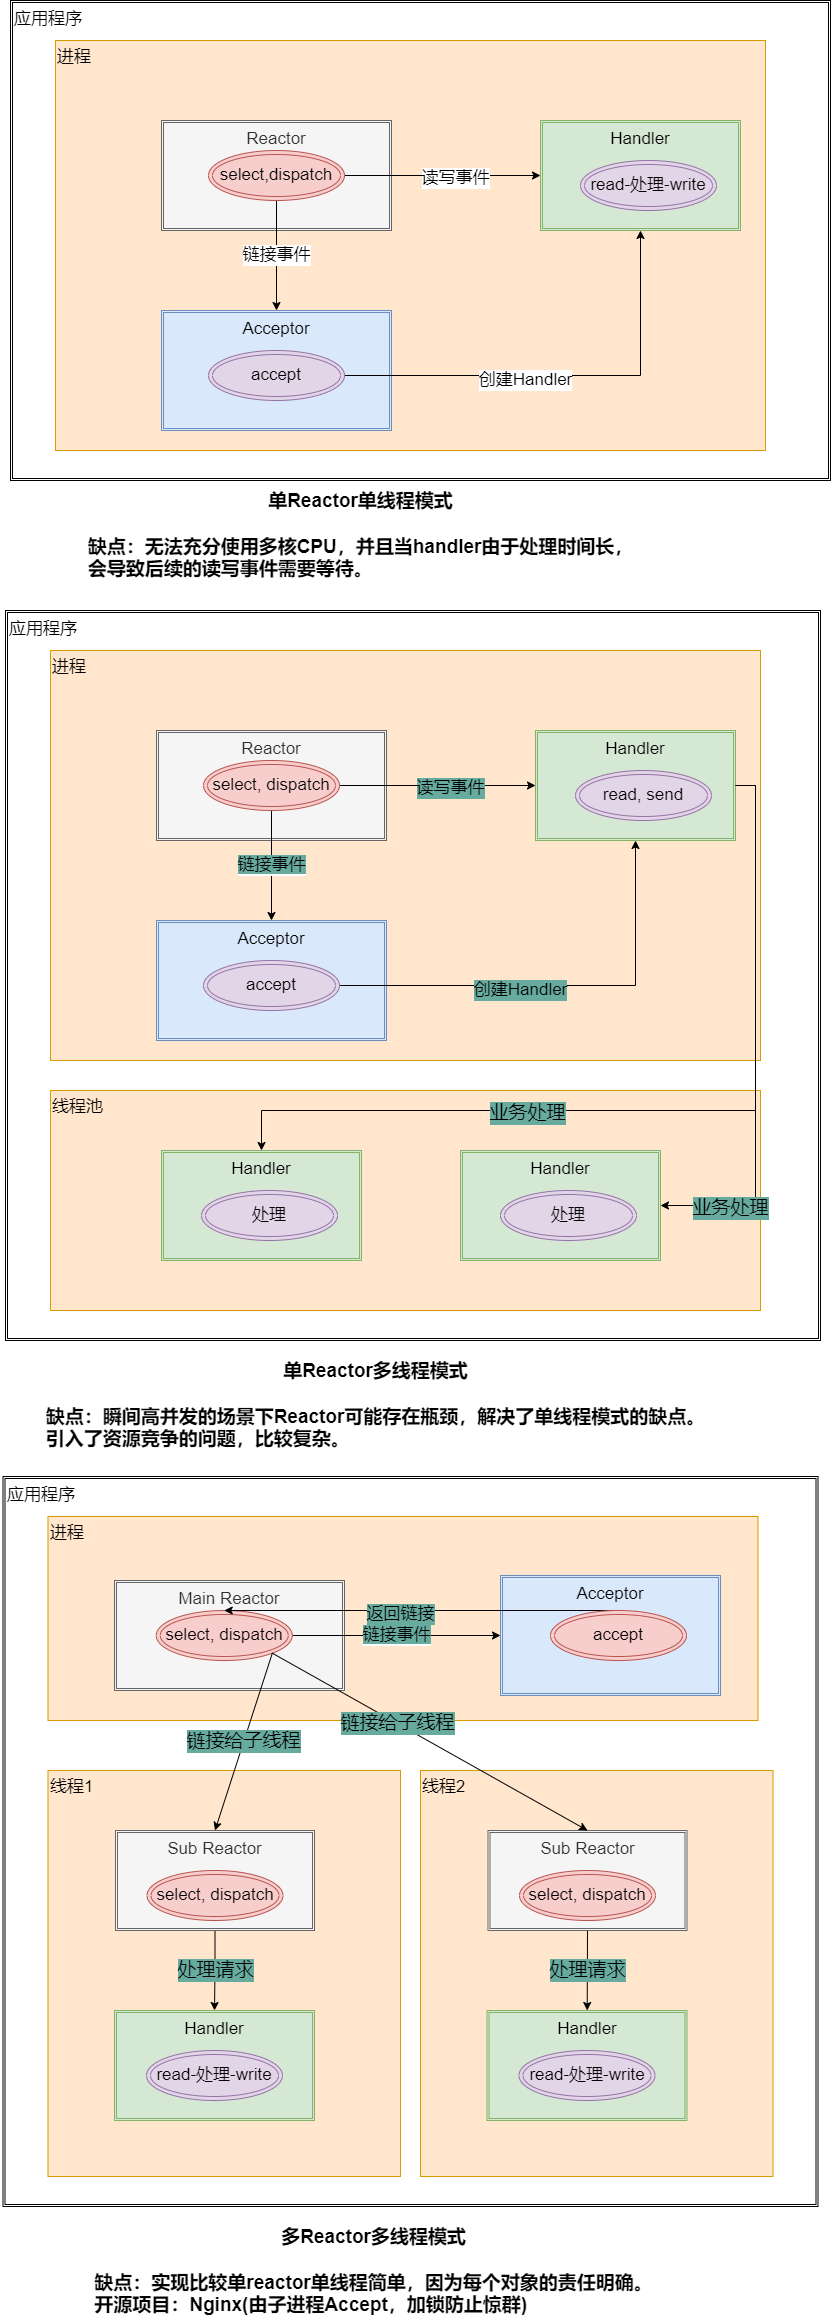

The diagram above was exported from draw.io. Its source (the exported page's mxGraphModel, read from the mxfile embedded in the PNG):
<mxGraphModel dx="1182" dy="676" grid="1" gridSize="10" guides="1" tooltips="1" connect="1" arrows="1" fold="1" page="1" pageScale="1" pageWidth="1654" pageHeight="2336" math="0" shadow="0">
  <root>
    <mxCell id="0" />
    <mxCell id="1" parent="0" />
    <mxCell id="IAIwJdn8xGbePp6rI9oj-31" value="应用程序" style="shape=ext;double=1;rounded=0;whiteSpace=wrap;html=1;comic=0;fontSize=17;gradientColor=none;verticalAlign=top;align=left;" vertex="1" parent="1">
      <mxGeometry x="30" y="20" width="820" height="480" as="geometry" />
    </mxCell>
    <mxCell id="-uHzkjcMldxV3BXdVjkU-1" value="进程" style="rounded=0;whiteSpace=wrap;html=1;fontSize=17;verticalAlign=top;fillColor=#ffe6cc;strokeColor=#d79b00;align=left;" parent="1" vertex="1">
      <mxGeometry x="75" y="60" width="710" height="410" as="geometry" />
    </mxCell>
    <mxCell id="-uHzkjcMldxV3BXdVjkU-3" value="Reactor" style="shape=ext;double=1;rounded=0;whiteSpace=wrap;html=1;fontSize=17;verticalAlign=top;fillColor=#f5f5f5;fontColor=#333333;strokeColor=#666666;" parent="1" vertex="1">
      <mxGeometry x="181" y="140" width="230" height="110" as="geometry" />
    </mxCell>
    <mxCell id="-uHzkjcMldxV3BXdVjkU-4" value="Acceptor" style="shape=ext;double=1;rounded=0;whiteSpace=wrap;html=1;fontSize=17;verticalAlign=top;fillColor=#dae8fc;strokeColor=#6c8ebf;" parent="1" vertex="1">
      <mxGeometry x="181" y="330" width="230" height="120" as="geometry" />
    </mxCell>
    <mxCell id="-uHzkjcMldxV3BXdVjkU-5" value="Handler" style="shape=ext;double=1;rounded=0;whiteSpace=wrap;html=1;fontSize=17;verticalAlign=top;fillColor=#d5e8d4;strokeColor=#82b366;" parent="1" vertex="1">
      <mxGeometry x="560" y="140" width="200" height="110" as="geometry" />
    </mxCell>
    <mxCell id="IAIwJdn8xGbePp6rI9oj-2" value="链接事件" style="edgeStyle=orthogonalEdgeStyle;rounded=0;orthogonalLoop=1;jettySize=auto;html=1;fontSize=17;" edge="1" parent="1" source="IAIwJdn8xGbePp6rI9oj-1" target="-uHzkjcMldxV3BXdVjkU-4">
      <mxGeometry relative="1" as="geometry" />
    </mxCell>
    <mxCell id="IAIwJdn8xGbePp6rI9oj-3" style="edgeStyle=orthogonalEdgeStyle;rounded=0;orthogonalLoop=1;jettySize=auto;html=1;exitX=1;exitY=0.5;exitDx=0;exitDy=0;entryX=0;entryY=0.5;entryDx=0;entryDy=0;fontSize=17;" edge="1" parent="1" source="IAIwJdn8xGbePp6rI9oj-1" target="-uHzkjcMldxV3BXdVjkU-5">
      <mxGeometry relative="1" as="geometry" />
    </mxCell>
    <mxCell id="IAIwJdn8xGbePp6rI9oj-4" value="读写事件" style="edgeLabel;html=1;align=center;verticalAlign=middle;resizable=0;points=[];fontSize=17;" vertex="1" connectable="0" parent="IAIwJdn8xGbePp6rI9oj-3">
      <mxGeometry x="0.125" y="-2" relative="1" as="geometry">
        <mxPoint as="offset" />
      </mxGeometry>
    </mxCell>
    <mxCell id="IAIwJdn8xGbePp6rI9oj-1" value="select,dispatch" style="ellipse;shape=doubleEllipse;whiteSpace=wrap;html=1;fontSize=17;fillColor=#f8cecc;strokeColor=#b85450;" vertex="1" parent="1">
      <mxGeometry x="228" y="170" width="136" height="50" as="geometry" />
    </mxCell>
    <mxCell id="IAIwJdn8xGbePp6rI9oj-6" style="edgeStyle=orthogonalEdgeStyle;rounded=0;orthogonalLoop=1;jettySize=auto;html=1;exitX=1;exitY=0.5;exitDx=0;exitDy=0;fontSize=17;" edge="1" parent="1" source="IAIwJdn8xGbePp6rI9oj-8" target="-uHzkjcMldxV3BXdVjkU-5">
      <mxGeometry relative="1" as="geometry">
        <mxPoint x="340" y="400" as="sourcePoint" />
      </mxGeometry>
    </mxCell>
    <mxCell id="IAIwJdn8xGbePp6rI9oj-7" value="创建Handler" style="edgeLabel;html=1;align=center;verticalAlign=middle;resizable=0;points=[];fontSize=17;" vertex="1" connectable="0" parent="IAIwJdn8xGbePp6rI9oj-6">
      <mxGeometry x="-0.1843" y="-4" relative="1" as="geometry">
        <mxPoint as="offset" />
      </mxGeometry>
    </mxCell>
    <mxCell id="IAIwJdn8xGbePp6rI9oj-8" value="accept" style="ellipse;shape=doubleEllipse;whiteSpace=wrap;html=1;fontSize=17;fillColor=#e1d5e7;strokeColor=#9673a6;" vertex="1" parent="1">
      <mxGeometry x="228" y="370" width="136" height="50" as="geometry" />
    </mxCell>
    <mxCell id="IAIwJdn8xGbePp6rI9oj-9" value="read-处理-write" style="ellipse;shape=doubleEllipse;whiteSpace=wrap;html=1;fontSize=17;fillColor=#e1d5e7;strokeColor=#9673a6;" vertex="1" parent="1">
      <mxGeometry x="600" y="180" width="136" height="50" as="geometry" />
    </mxCell>
    <mxCell id="IAIwJdn8xGbePp6rI9oj-10" value="&lt;div style=&quot;&quot;&gt;&lt;span style=&quot;background-color: initial;&quot;&gt;单Reactor单线程模式&lt;/span&gt;&lt;/div&gt;&lt;br&gt;缺点：无法充分使用多核CPU，并且当handler由于处理时间长，&lt;br style=&quot;font-size: 19px;&quot;&gt;&lt;div style=&quot;text-align: left;&quot;&gt;&lt;span style=&quot;background-color: initial;&quot;&gt;会导致后续的读写事件需要等待。&lt;/span&gt;&lt;/div&gt;" style="text;strokeColor=none;fillColor=none;html=1;fontSize=19;fontStyle=1;verticalAlign=middle;align=center;" vertex="1" parent="1">
      <mxGeometry x="20" y="510" width="720" height="90" as="geometry" />
    </mxCell>
    <mxCell id="IAIwJdn8xGbePp6rI9oj-32" value="应用程序" style="shape=ext;double=1;rounded=0;whiteSpace=wrap;html=1;comic=0;fontSize=17;gradientColor=none;verticalAlign=top;align=left;" vertex="1" parent="1">
      <mxGeometry x="25" y="630" width="815" height="730" as="geometry" />
    </mxCell>
    <mxCell id="IAIwJdn8xGbePp6rI9oj-33" value="进程" style="rounded=0;whiteSpace=wrap;html=1;fontSize=17;verticalAlign=top;fillColor=#ffe6cc;strokeColor=#d79b00;align=left;" vertex="1" parent="1">
      <mxGeometry x="70" y="670" width="710" height="410" as="geometry" />
    </mxCell>
    <mxCell id="IAIwJdn8xGbePp6rI9oj-34" value="Reactor" style="shape=ext;double=1;rounded=0;whiteSpace=wrap;html=1;fontSize=17;verticalAlign=top;fillColor=#f5f5f5;fontColor=#333333;strokeColor=#666666;" vertex="1" parent="1">
      <mxGeometry x="176" y="750" width="230" height="110" as="geometry" />
    </mxCell>
    <mxCell id="IAIwJdn8xGbePp6rI9oj-35" value="Acceptor" style="shape=ext;double=1;rounded=0;whiteSpace=wrap;html=1;fontSize=17;verticalAlign=top;fillColor=#dae8fc;strokeColor=#6c8ebf;" vertex="1" parent="1">
      <mxGeometry x="176" y="940" width="230" height="120" as="geometry" />
    </mxCell>
    <mxCell id="IAIwJdn8xGbePp6rI9oj-36" value="Handler" style="shape=ext;double=1;rounded=0;whiteSpace=wrap;html=1;fontSize=17;verticalAlign=top;fillColor=#d5e8d4;strokeColor=#82b366;" vertex="1" parent="1">
      <mxGeometry x="555" y="750" width="200" height="110" as="geometry" />
    </mxCell>
    <mxCell id="IAIwJdn8xGbePp6rI9oj-37" value="&lt;span style=&quot;background-color: rgb(103, 171, 159);&quot;&gt;链接事件&lt;/span&gt;" style="edgeStyle=orthogonalEdgeStyle;rounded=0;orthogonalLoop=1;jettySize=auto;html=1;fontSize=17;" edge="1" parent="1" source="IAIwJdn8xGbePp6rI9oj-40" target="IAIwJdn8xGbePp6rI9oj-35">
      <mxGeometry relative="1" as="geometry" />
    </mxCell>
    <mxCell id="IAIwJdn8xGbePp6rI9oj-38" style="edgeStyle=orthogonalEdgeStyle;rounded=0;orthogonalLoop=1;jettySize=auto;html=1;exitX=1;exitY=0.5;exitDx=0;exitDy=0;entryX=0;entryY=0.5;entryDx=0;entryDy=0;fontSize=17;" edge="1" parent="1" source="IAIwJdn8xGbePp6rI9oj-40" target="IAIwJdn8xGbePp6rI9oj-36">
      <mxGeometry relative="1" as="geometry" />
    </mxCell>
    <mxCell id="IAIwJdn8xGbePp6rI9oj-39" value="读写事件" style="edgeLabel;html=1;align=center;verticalAlign=middle;resizable=0;points=[];fontSize=17;labelBackgroundColor=#67AB9F;" vertex="1" connectable="0" parent="IAIwJdn8xGbePp6rI9oj-38">
      <mxGeometry x="0.125" y="-2" relative="1" as="geometry">
        <mxPoint as="offset" />
      </mxGeometry>
    </mxCell>
    <mxCell id="IAIwJdn8xGbePp6rI9oj-40" value="select, dispatch" style="ellipse;shape=doubleEllipse;whiteSpace=wrap;html=1;fontSize=17;fillColor=#f8cecc;strokeColor=#b85450;" vertex="1" parent="1">
      <mxGeometry x="223" y="780" width="136" height="50" as="geometry" />
    </mxCell>
    <mxCell id="IAIwJdn8xGbePp6rI9oj-41" style="edgeStyle=orthogonalEdgeStyle;rounded=0;orthogonalLoop=1;jettySize=auto;html=1;exitX=1;exitY=0.5;exitDx=0;exitDy=0;fontSize=17;" edge="1" parent="1" source="IAIwJdn8xGbePp6rI9oj-43" target="IAIwJdn8xGbePp6rI9oj-36">
      <mxGeometry relative="1" as="geometry">
        <mxPoint x="335" y="1010" as="sourcePoint" />
      </mxGeometry>
    </mxCell>
    <mxCell id="IAIwJdn8xGbePp6rI9oj-42" value="创建Handler" style="edgeLabel;html=1;align=center;verticalAlign=middle;resizable=0;points=[];fontSize=17;labelBackgroundColor=#67AB9F;" vertex="1" connectable="0" parent="IAIwJdn8xGbePp6rI9oj-41">
      <mxGeometry x="-0.1843" y="-4" relative="1" as="geometry">
        <mxPoint as="offset" />
      </mxGeometry>
    </mxCell>
    <mxCell id="IAIwJdn8xGbePp6rI9oj-43" value="accept" style="ellipse;shape=doubleEllipse;whiteSpace=wrap;html=1;fontSize=17;fillColor=#e1d5e7;strokeColor=#9673a6;" vertex="1" parent="1">
      <mxGeometry x="223" y="980" width="136" height="50" as="geometry" />
    </mxCell>
    <mxCell id="IAIwJdn8xGbePp6rI9oj-44" value="read, send" style="ellipse;shape=doubleEllipse;whiteSpace=wrap;html=1;fontSize=17;fillColor=#e1d5e7;strokeColor=#9673a6;" vertex="1" parent="1">
      <mxGeometry x="595" y="790" width="136" height="50" as="geometry" />
    </mxCell>
    <mxCell id="IAIwJdn8xGbePp6rI9oj-45" value="&lt;div style=&quot;&quot;&gt;&lt;span style=&quot;background-color: initial;&quot;&gt;单Reactor多线程模式&lt;/span&gt;&lt;/div&gt;&lt;br&gt;&lt;div style=&quot;text-align: left;&quot;&gt;&lt;span style=&quot;background-color: initial;&quot;&gt;缺点：瞬间高并发的场景下Reactor可能存在瓶颈，解决了单线程模式的缺点。&lt;/span&gt;&lt;/div&gt;&lt;div style=&quot;text-align: left;&quot;&gt;引入了资源竞争的问题，比较复杂。&lt;/div&gt;" style="text;strokeColor=none;fillColor=none;html=1;fontSize=19;fontStyle=1;verticalAlign=middle;align=center;" vertex="1" parent="1">
      <mxGeometry x="35" y="1380" width="720" height="90" as="geometry" />
    </mxCell>
    <mxCell id="IAIwJdn8xGbePp6rI9oj-46" value="线程池" style="rounded=0;whiteSpace=wrap;html=1;fontSize=17;verticalAlign=top;fillColor=#ffe6cc;strokeColor=#d79b00;align=left;" vertex="1" parent="1">
      <mxGeometry x="70" y="1110" width="710" height="220" as="geometry" />
    </mxCell>
    <mxCell id="IAIwJdn8xGbePp6rI9oj-48" value="Handler" style="shape=ext;double=1;rounded=0;whiteSpace=wrap;html=1;fontSize=17;verticalAlign=top;fillColor=#d5e8d4;strokeColor=#82b366;" vertex="1" parent="1">
      <mxGeometry x="181" y="1170" width="200" height="110" as="geometry" />
    </mxCell>
    <mxCell id="IAIwJdn8xGbePp6rI9oj-49" value="处理" style="ellipse;shape=doubleEllipse;whiteSpace=wrap;html=1;fontSize=17;fillColor=#e1d5e7;strokeColor=#9673a6;" vertex="1" parent="1">
      <mxGeometry x="221" y="1210" width="136" height="50" as="geometry" />
    </mxCell>
    <mxCell id="IAIwJdn8xGbePp6rI9oj-50" value="Handler" style="shape=ext;double=1;rounded=0;whiteSpace=wrap;html=1;fontSize=17;verticalAlign=top;fillColor=#d5e8d4;strokeColor=#82b366;" vertex="1" parent="1">
      <mxGeometry x="480" y="1170" width="200" height="110" as="geometry" />
    </mxCell>
    <mxCell id="IAIwJdn8xGbePp6rI9oj-51" value="处理" style="ellipse;shape=doubleEllipse;whiteSpace=wrap;html=1;fontSize=17;fillColor=#e1d5e7;strokeColor=#9673a6;" vertex="1" parent="1">
      <mxGeometry x="520" y="1210" width="136" height="50" as="geometry" />
    </mxCell>
    <mxCell id="IAIwJdn8xGbePp6rI9oj-52" style="edgeStyle=orthogonalEdgeStyle;rounded=0;jumpStyle=none;orthogonalLoop=1;jettySize=auto;html=1;exitX=1;exitY=0.5;exitDx=0;exitDy=0;entryX=1;entryY=0.5;entryDx=0;entryDy=0;fontSize=19;" edge="1" parent="1" source="IAIwJdn8xGbePp6rI9oj-36" target="IAIwJdn8xGbePp6rI9oj-50">
      <mxGeometry relative="1" as="geometry" />
    </mxCell>
    <mxCell id="IAIwJdn8xGbePp6rI9oj-58" value="业务处理" style="edgeLabel;html=1;align=center;verticalAlign=middle;resizable=0;points=[];fontSize=19;labelBackgroundColor=#67AB9F;" vertex="1" connectable="0" parent="IAIwJdn8xGbePp6rI9oj-52">
      <mxGeometry x="0.7421" y="2" relative="1" as="geometry">
        <mxPoint as="offset" />
      </mxGeometry>
    </mxCell>
    <mxCell id="IAIwJdn8xGbePp6rI9oj-53" style="edgeStyle=orthogonalEdgeStyle;rounded=0;jumpStyle=none;orthogonalLoop=1;jettySize=auto;html=1;exitX=1;exitY=0.5;exitDx=0;exitDy=0;fontSize=19;" edge="1" parent="1" source="IAIwJdn8xGbePp6rI9oj-36" target="IAIwJdn8xGbePp6rI9oj-48">
      <mxGeometry relative="1" as="geometry">
        <Array as="points">
          <mxPoint x="775" y="805" />
          <mxPoint x="775" y="1130" />
          <mxPoint x="281" y="1130" />
        </Array>
      </mxGeometry>
    </mxCell>
    <mxCell id="IAIwJdn8xGbePp6rI9oj-57" value="业务处理" style="edgeLabel;html=1;align=center;verticalAlign=middle;resizable=0;points=[];fontSize=19;labelBackgroundColor=#67AB9F;" vertex="1" connectable="0" parent="IAIwJdn8xGbePp6rI9oj-53">
      <mxGeometry x="0.306" y="2" relative="1" as="geometry">
        <mxPoint as="offset" />
      </mxGeometry>
    </mxCell>
    <mxCell id="IAIwJdn8xGbePp6rI9oj-82" value="应用程序" style="shape=ext;double=1;rounded=0;whiteSpace=wrap;html=1;comic=0;fontSize=17;gradientColor=none;verticalAlign=top;align=left;" vertex="1" parent="1">
      <mxGeometry x="22.5" y="1496" width="815" height="730" as="geometry" />
    </mxCell>
    <mxCell id="IAIwJdn8xGbePp6rI9oj-83" value="进程" style="rounded=0;whiteSpace=wrap;html=1;fontSize=17;verticalAlign=top;fillColor=#ffe6cc;strokeColor=#d79b00;align=left;" vertex="1" parent="1">
      <mxGeometry x="67.5" y="1536" width="710" height="204" as="geometry" />
    </mxCell>
    <mxCell id="IAIwJdn8xGbePp6rI9oj-84" value="Main Reactor" style="shape=ext;double=1;rounded=0;whiteSpace=wrap;html=1;fontSize=17;verticalAlign=top;fillColor=#f5f5f5;fontColor=#333333;strokeColor=#666666;" vertex="1" parent="1">
      <mxGeometry x="134" y="1600" width="230" height="110" as="geometry" />
    </mxCell>
    <mxCell id="IAIwJdn8xGbePp6rI9oj-85" value="Acceptor" style="shape=ext;double=1;rounded=0;whiteSpace=wrap;html=1;fontSize=17;verticalAlign=top;fillColor=#dae8fc;strokeColor=#6c8ebf;" vertex="1" parent="1">
      <mxGeometry x="520" y="1595" width="220" height="120" as="geometry" />
    </mxCell>
    <mxCell id="IAIwJdn8xGbePp6rI9oj-87" value="&lt;span style=&quot;background-color: rgb(103, 171, 159);&quot;&gt;链接事件&lt;/span&gt;" style="edgeStyle=orthogonalEdgeStyle;rounded=0;orthogonalLoop=1;jettySize=auto;html=1;fontSize=17;entryX=0;entryY=0.5;entryDx=0;entryDy=0;" edge="1" parent="1" source="IAIwJdn8xGbePp6rI9oj-90" target="IAIwJdn8xGbePp6rI9oj-85">
      <mxGeometry relative="1" as="geometry" />
    </mxCell>
    <mxCell id="IAIwJdn8xGbePp6rI9oj-90" value="select, dispatch" style="ellipse;shape=doubleEllipse;whiteSpace=wrap;html=1;fontSize=17;fillColor=#f8cecc;strokeColor=#b85450;" vertex="1" parent="1">
      <mxGeometry x="175.75" y="1630" width="136" height="50" as="geometry" />
    </mxCell>
    <mxCell id="IAIwJdn8xGbePp6rI9oj-95" value="&lt;div style=&quot;&quot;&gt;&lt;span style=&quot;background-color: initial;&quot;&gt;多Reactor多线程模式&lt;/span&gt;&lt;/div&gt;&lt;br&gt;&lt;div style=&quot;text-align: left;&quot;&gt;&lt;span style=&quot;background-color: initial;&quot;&gt;缺点：实现比较单reactor单线程简单，因为每个对象的责任明确。&lt;/span&gt;&lt;/div&gt;&lt;div style=&quot;text-align: left;&quot;&gt;&lt;span style=&quot;background-color: initial;&quot;&gt;开源项目：Nginx(由子进程Accept，加锁防止惊群)&lt;/span&gt;&lt;/div&gt;" style="text;strokeColor=none;fillColor=none;html=1;fontSize=19;fontStyle=1;verticalAlign=middle;align=center;" vertex="1" parent="1">
      <mxGeometry x="32.5" y="2246" width="720" height="90" as="geometry" />
    </mxCell>
    <mxCell id="IAIwJdn8xGbePp6rI9oj-96" value="线程1" style="rounded=0;whiteSpace=wrap;html=1;fontSize=17;verticalAlign=top;fillColor=#ffe6cc;strokeColor=#d79b00;align=left;" vertex="1" parent="1">
      <mxGeometry x="67.5" y="1790" width="352.5" height="406" as="geometry" />
    </mxCell>
    <mxCell id="IAIwJdn8xGbePp6rI9oj-97" value="Handler" style="shape=ext;double=1;rounded=0;whiteSpace=wrap;html=1;fontSize=17;verticalAlign=top;fillColor=#d5e8d4;strokeColor=#82b366;" vertex="1" parent="1">
      <mxGeometry x="134" y="2030" width="200" height="110" as="geometry" />
    </mxCell>
    <mxCell id="IAIwJdn8xGbePp6rI9oj-98" value="read-处理-write" style="ellipse;shape=doubleEllipse;whiteSpace=wrap;html=1;fontSize=17;fillColor=#e1d5e7;strokeColor=#9673a6;" vertex="1" parent="1">
      <mxGeometry x="166" y="2070" width="136" height="50" as="geometry" />
    </mxCell>
    <mxCell id="IAIwJdn8xGbePp6rI9oj-106" value="处理请求" style="edgeStyle=orthogonalEdgeStyle;rounded=0;jumpStyle=none;orthogonalLoop=1;jettySize=auto;html=1;exitX=0.5;exitY=1;exitDx=0;exitDy=0;labelBackgroundColor=#67AB9F;fontSize=19;fontColor=#000000;" edge="1" parent="1" source="IAIwJdn8xGbePp6rI9oj-105" target="IAIwJdn8xGbePp6rI9oj-97">
      <mxGeometry relative="1" as="geometry" />
    </mxCell>
    <mxCell id="IAIwJdn8xGbePp6rI9oj-105" value="Sub Reactor" style="shape=ext;double=1;rounded=0;whiteSpace=wrap;html=1;fontSize=17;verticalAlign=top;fillColor=#f5f5f5;fontColor=#333333;strokeColor=#666666;" vertex="1" parent="1">
      <mxGeometry x="135" y="1850" width="199" height="100" as="geometry" />
    </mxCell>
    <mxCell id="IAIwJdn8xGbePp6rI9oj-107" value="select, dispatch" style="ellipse;shape=doubleEllipse;whiteSpace=wrap;html=1;fontSize=17;fillColor=#f8cecc;strokeColor=#b85450;" vertex="1" parent="1">
      <mxGeometry x="166.5" y="1890" width="136" height="50" as="geometry" />
    </mxCell>
    <mxCell id="IAIwJdn8xGbePp6rI9oj-122" style="edgeStyle=none;rounded=0;jumpStyle=none;orthogonalLoop=1;jettySize=auto;html=1;exitX=0.5;exitY=0;exitDx=0;exitDy=0;entryX=0.5;entryY=0;entryDx=0;entryDy=0;labelBackgroundColor=#67AB9F;fontSize=19;fontColor=#000000;" edge="1" parent="1" source="IAIwJdn8xGbePp6rI9oj-108" target="IAIwJdn8xGbePp6rI9oj-90">
      <mxGeometry relative="1" as="geometry" />
    </mxCell>
    <mxCell id="IAIwJdn8xGbePp6rI9oj-123" value="返回链接" style="edgeLabel;html=1;align=center;verticalAlign=middle;resizable=0;points=[];fontSize=17;fontColor=#000000;labelBackgroundColor=#67AB9F;" vertex="1" connectable="0" parent="IAIwJdn8xGbePp6rI9oj-122">
      <mxGeometry x="0.111" y="3" relative="1" as="geometry">
        <mxPoint as="offset" />
      </mxGeometry>
    </mxCell>
    <mxCell id="IAIwJdn8xGbePp6rI9oj-108" value="accept" style="ellipse;shape=doubleEllipse;whiteSpace=wrap;html=1;fontSize=17;fillColor=#f8cecc;strokeColor=#b85450;" vertex="1" parent="1">
      <mxGeometry x="570" y="1630" width="136" height="50" as="geometry" />
    </mxCell>
    <mxCell id="IAIwJdn8xGbePp6rI9oj-110" value="线程2" style="rounded=0;whiteSpace=wrap;html=1;fontSize=17;verticalAlign=top;fillColor=#ffe6cc;strokeColor=#d79b00;align=left;" vertex="1" parent="1">
      <mxGeometry x="440" y="1790" width="352.5" height="406" as="geometry" />
    </mxCell>
    <mxCell id="IAIwJdn8xGbePp6rI9oj-111" value="Handler" style="shape=ext;double=1;rounded=0;whiteSpace=wrap;html=1;fontSize=17;verticalAlign=top;fillColor=#d5e8d4;strokeColor=#82b366;" vertex="1" parent="1">
      <mxGeometry x="506.5" y="2030" width="200" height="110" as="geometry" />
    </mxCell>
    <mxCell id="IAIwJdn8xGbePp6rI9oj-112" value="read-处理-write" style="ellipse;shape=doubleEllipse;whiteSpace=wrap;html=1;fontSize=17;fillColor=#e1d5e7;strokeColor=#9673a6;" vertex="1" parent="1">
      <mxGeometry x="538.5" y="2070" width="136" height="50" as="geometry" />
    </mxCell>
    <mxCell id="IAIwJdn8xGbePp6rI9oj-120" value="处理请求" style="edgeStyle=none;rounded=0;jumpStyle=none;orthogonalLoop=1;jettySize=auto;html=1;exitX=0.5;exitY=1;exitDx=0;exitDy=0;labelBackgroundColor=#67AB9F;fontSize=19;fontColor=#000000;" edge="1" parent="1" source="IAIwJdn8xGbePp6rI9oj-113" target="IAIwJdn8xGbePp6rI9oj-111">
      <mxGeometry relative="1" as="geometry" />
    </mxCell>
    <mxCell id="IAIwJdn8xGbePp6rI9oj-113" value="Sub Reactor" style="shape=ext;double=1;rounded=0;whiteSpace=wrap;html=1;fontSize=17;verticalAlign=top;fillColor=#f5f5f5;fontColor=#333333;strokeColor=#666666;" vertex="1" parent="1">
      <mxGeometry x="507.5" y="1850" width="199" height="100" as="geometry" />
    </mxCell>
    <mxCell id="IAIwJdn8xGbePp6rI9oj-114" value="select, dispatch" style="ellipse;shape=doubleEllipse;whiteSpace=wrap;html=1;fontSize=17;fillColor=#f8cecc;strokeColor=#b85450;" vertex="1" parent="1">
      <mxGeometry x="539" y="1890" width="136" height="50" as="geometry" />
    </mxCell>
    <mxCell id="IAIwJdn8xGbePp6rI9oj-117" value="&lt;font color=&quot;#000000&quot;&gt;链接给子线程&lt;/font&gt;" style="edgeStyle=none;rounded=0;jumpStyle=none;orthogonalLoop=1;jettySize=auto;html=1;exitX=1;exitY=1;exitDx=0;exitDy=0;entryX=0.5;entryY=0;entryDx=0;entryDy=0;labelBackgroundColor=#67AB9F;fontSize=19;fontColor=#E6D0DE;" edge="1" parent="1" source="IAIwJdn8xGbePp6rI9oj-90" target="IAIwJdn8xGbePp6rI9oj-105">
      <mxGeometry relative="1" as="geometry" />
    </mxCell>
    <mxCell id="IAIwJdn8xGbePp6rI9oj-116" style="rounded=0;jumpStyle=none;orthogonalLoop=1;jettySize=auto;html=1;exitX=1;exitY=1;exitDx=0;exitDy=0;labelBackgroundColor=#67AB9F;fontSize=19;fontColor=#E6D0DE;entryX=0.5;entryY=0;entryDx=0;entryDy=0;" edge="1" parent="1" source="IAIwJdn8xGbePp6rI9oj-90" target="IAIwJdn8xGbePp6rI9oj-113">
      <mxGeometry relative="1" as="geometry" />
    </mxCell>
    <mxCell id="IAIwJdn8xGbePp6rI9oj-118" value="链接给子线程" style="edgeLabel;html=1;align=center;verticalAlign=middle;resizable=0;points=[];fontSize=19;fontColor=#000000;labelBackgroundColor=#67AB9F;" vertex="1" connectable="0" parent="IAIwJdn8xGbePp6rI9oj-116">
      <mxGeometry x="-0.2099" relative="1" as="geometry">
        <mxPoint as="offset" />
      </mxGeometry>
    </mxCell>
  </root>
</mxGraphModel>